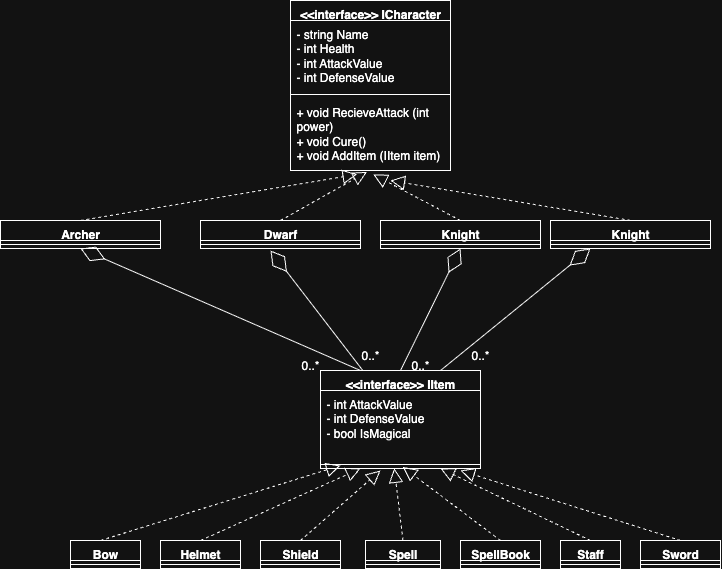

The diagram above was exported from draw.io. Its source (the exported page's mxGraphModel, read from the mxfile embedded in the PNG):
<mxGraphModel dx="1082" dy="1003" grid="1" gridSize="10" guides="1" tooltips="1" connect="1" arrows="1" fold="1" page="1" pageScale="1" pageWidth="827" pageHeight="1169" math="0" shadow="0">
  <root>
    <mxCell id="0" />
    <mxCell id="1" parent="0" />
    <mxCell id="qVGovETLJkY4nEF-T7we-1" value="&amp;lt;&amp;lt;interface&amp;gt;&amp;gt; ICharacter" style="swimlane;fontStyle=1;align=center;verticalAlign=top;childLayout=stackLayout;horizontal=1;startSize=20;horizontalStack=0;resizeParent=1;resizeParentMax=0;resizeLast=0;collapsible=1;marginBottom=0;whiteSpace=wrap;html=1;" vertex="1" parent="1">
      <mxGeometry x="320" y="40" width="160" height="170" as="geometry" />
    </mxCell>
    <mxCell id="qVGovETLJkY4nEF-T7we-2" value="- string Name&lt;div&gt;- int Health&lt;/div&gt;&lt;div&gt;- int AttackValue&lt;/div&gt;&lt;div&gt;- int DefenseValue&lt;/div&gt;" style="text;strokeColor=none;fillColor=none;align=left;verticalAlign=top;spacingLeft=4;spacingRight=4;overflow=hidden;rotatable=0;points=[[0,0.5],[1,0.5]];portConstraint=eastwest;whiteSpace=wrap;html=1;" vertex="1" parent="qVGovETLJkY4nEF-T7we-1">
      <mxGeometry y="20" width="160" height="70" as="geometry" />
    </mxCell>
    <mxCell id="qVGovETLJkY4nEF-T7we-3" value="" style="line;strokeWidth=1;fillColor=none;align=left;verticalAlign=middle;spacingTop=-1;spacingLeft=3;spacingRight=3;rotatable=0;labelPosition=right;points=[];portConstraint=eastwest;strokeColor=inherit;" vertex="1" parent="qVGovETLJkY4nEF-T7we-1">
      <mxGeometry y="90" width="160" height="8" as="geometry" />
    </mxCell>
    <mxCell id="qVGovETLJkY4nEF-T7we-4" value="+ void RecieveAttack (int power)&lt;div&gt;+ void Cure()&lt;/div&gt;&lt;div&gt;+ void AddItem (IItem item)&lt;/div&gt;" style="text;strokeColor=none;fillColor=none;align=left;verticalAlign=top;spacingLeft=4;spacingRight=4;overflow=hidden;rotatable=0;points=[[0,0.5],[1,0.5]];portConstraint=eastwest;whiteSpace=wrap;html=1;" vertex="1" parent="qVGovETLJkY4nEF-T7we-1">
      <mxGeometry y="98" width="160" height="72" as="geometry" />
    </mxCell>
    <mxCell id="qVGovETLJkY4nEF-T7we-5" value="Archer" style="swimlane;fontStyle=1;align=center;verticalAlign=top;childLayout=stackLayout;horizontal=1;startSize=20;horizontalStack=0;resizeParent=1;resizeParentMax=0;resizeLast=0;collapsible=1;marginBottom=0;whiteSpace=wrap;html=1;" vertex="1" parent="1">
      <mxGeometry x="30" y="260" width="160" height="28" as="geometry" />
    </mxCell>
    <mxCell id="qVGovETLJkY4nEF-T7we-7" value="" style="line;strokeWidth=1;fillColor=none;align=left;verticalAlign=middle;spacingTop=-1;spacingLeft=3;spacingRight=3;rotatable=0;labelPosition=right;points=[];portConstraint=eastwest;strokeColor=inherit;" vertex="1" parent="qVGovETLJkY4nEF-T7we-5">
      <mxGeometry y="20" width="160" height="8" as="geometry" />
    </mxCell>
    <mxCell id="qVGovETLJkY4nEF-T7we-10" value="Dwarf" style="swimlane;fontStyle=1;align=center;verticalAlign=top;childLayout=stackLayout;horizontal=1;startSize=20;horizontalStack=0;resizeParent=1;resizeParentMax=0;resizeLast=0;collapsible=1;marginBottom=0;whiteSpace=wrap;html=1;" vertex="1" parent="1">
      <mxGeometry x="230" y="260" width="160" height="28" as="geometry" />
    </mxCell>
    <mxCell id="qVGovETLJkY4nEF-T7we-11" value="" style="line;strokeWidth=1;fillColor=none;align=left;verticalAlign=middle;spacingTop=-1;spacingLeft=3;spacingRight=3;rotatable=0;labelPosition=right;points=[];portConstraint=eastwest;strokeColor=inherit;" vertex="1" parent="qVGovETLJkY4nEF-T7we-10">
      <mxGeometry y="20" width="160" height="8" as="geometry" />
    </mxCell>
    <mxCell id="qVGovETLJkY4nEF-T7we-12" value="Knight" style="swimlane;fontStyle=1;align=center;verticalAlign=top;childLayout=stackLayout;horizontal=1;startSize=20;horizontalStack=0;resizeParent=1;resizeParentMax=0;resizeLast=0;collapsible=1;marginBottom=0;whiteSpace=wrap;html=1;" vertex="1" parent="1">
      <mxGeometry x="410" y="260" width="160" height="28" as="geometry" />
    </mxCell>
    <mxCell id="qVGovETLJkY4nEF-T7we-13" value="" style="line;strokeWidth=1;fillColor=none;align=left;verticalAlign=middle;spacingTop=-1;spacingLeft=3;spacingRight=3;rotatable=0;labelPosition=right;points=[];portConstraint=eastwest;strokeColor=inherit;" vertex="1" parent="qVGovETLJkY4nEF-T7we-12">
      <mxGeometry y="20" width="160" height="8" as="geometry" />
    </mxCell>
    <mxCell id="qVGovETLJkY4nEF-T7we-14" value="Knight" style="swimlane;fontStyle=1;align=center;verticalAlign=top;childLayout=stackLayout;horizontal=1;startSize=20;horizontalStack=0;resizeParent=1;resizeParentMax=0;resizeLast=0;collapsible=1;marginBottom=0;whiteSpace=wrap;html=1;" vertex="1" parent="1">
      <mxGeometry x="580" y="260" width="160" height="28" as="geometry" />
    </mxCell>
    <mxCell id="qVGovETLJkY4nEF-T7we-15" value="" style="line;strokeWidth=1;fillColor=none;align=left;verticalAlign=middle;spacingTop=-1;spacingLeft=3;spacingRight=3;rotatable=0;labelPosition=right;points=[];portConstraint=eastwest;strokeColor=inherit;" vertex="1" parent="qVGovETLJkY4nEF-T7we-14">
      <mxGeometry y="20" width="160" height="8" as="geometry" />
    </mxCell>
    <mxCell id="qVGovETLJkY4nEF-T7we-16" value="" style="endArrow=block;dashed=1;endFill=0;endSize=12;html=1;rounded=0;exitX=0.5;exitY=0;exitDx=0;exitDy=0;entryX=0.416;entryY=1.054;entryDx=0;entryDy=0;entryPerimeter=0;" edge="1" parent="1" source="qVGovETLJkY4nEF-T7we-5" target="qVGovETLJkY4nEF-T7we-4">
      <mxGeometry width="160" relative="1" as="geometry">
        <mxPoint x="320" y="560" as="sourcePoint" />
        <mxPoint x="480" y="560" as="targetPoint" />
      </mxGeometry>
    </mxCell>
    <mxCell id="qVGovETLJkY4nEF-T7we-17" value="" style="endArrow=block;dashed=1;endFill=0;endSize=12;html=1;rounded=0;entryX=0.478;entryY=1.019;entryDx=0;entryDy=0;entryPerimeter=0;" edge="1" parent="1" target="qVGovETLJkY4nEF-T7we-4">
      <mxGeometry width="160" relative="1" as="geometry">
        <mxPoint x="310" y="260" as="sourcePoint" />
        <mxPoint x="577" y="220" as="targetPoint" />
      </mxGeometry>
    </mxCell>
    <mxCell id="qVGovETLJkY4nEF-T7we-18" value="" style="endArrow=block;dashed=1;endFill=0;endSize=12;html=1;rounded=0;entryX=0.517;entryY=1.054;entryDx=0;entryDy=0;entryPerimeter=0;exitX=0.5;exitY=0;exitDx=0;exitDy=0;" edge="1" parent="1" source="qVGovETLJkY4nEF-T7we-12" target="qVGovETLJkY4nEF-T7we-4">
      <mxGeometry width="160" relative="1" as="geometry">
        <mxPoint x="480" y="250" as="sourcePoint" />
        <mxPoint x="426" y="240" as="targetPoint" />
      </mxGeometry>
    </mxCell>
    <mxCell id="qVGovETLJkY4nEF-T7we-19" value="" style="endArrow=block;dashed=1;endFill=0;endSize=12;html=1;rounded=0;exitX=0.5;exitY=0;exitDx=0;exitDy=0;" edge="1" parent="1" source="qVGovETLJkY4nEF-T7we-14">
      <mxGeometry width="160" relative="1" as="geometry">
        <mxPoint x="660" y="250" as="sourcePoint" />
        <mxPoint x="420" y="220" as="targetPoint" />
      </mxGeometry>
    </mxCell>
    <mxCell id="qVGovETLJkY4nEF-T7we-21" value="&amp;lt;&amp;lt;interface&amp;gt;&amp;gt; IItem" style="swimlane;fontStyle=1;align=center;verticalAlign=top;childLayout=stackLayout;horizontal=1;startSize=20;horizontalStack=0;resizeParent=1;resizeParentMax=0;resizeLast=0;collapsible=1;marginBottom=0;whiteSpace=wrap;html=1;" vertex="1" parent="1">
      <mxGeometry x="350" y="410" width="160" height="98" as="geometry" />
    </mxCell>
    <mxCell id="qVGovETLJkY4nEF-T7we-22" value="- int AttackValue&lt;div&gt;- int DefenseValue&lt;/div&gt;&lt;div&gt;- bool IsMagical&lt;/div&gt;" style="text;strokeColor=none;fillColor=none;align=left;verticalAlign=top;spacingLeft=4;spacingRight=4;overflow=hidden;rotatable=0;points=[[0,0.5],[1,0.5]];portConstraint=eastwest;whiteSpace=wrap;html=1;" vertex="1" parent="qVGovETLJkY4nEF-T7we-21">
      <mxGeometry y="20" width="160" height="70" as="geometry" />
    </mxCell>
    <mxCell id="qVGovETLJkY4nEF-T7we-23" value="" style="line;strokeWidth=1;fillColor=none;align=left;verticalAlign=middle;spacingTop=-1;spacingLeft=3;spacingRight=3;rotatable=0;labelPosition=right;points=[];portConstraint=eastwest;strokeColor=inherit;" vertex="1" parent="qVGovETLJkY4nEF-T7we-21">
      <mxGeometry y="90" width="160" height="8" as="geometry" />
    </mxCell>
    <mxCell id="qVGovETLJkY4nEF-T7we-26" value="" style="endArrow=diamondThin;endFill=0;endSize=24;html=1;rounded=0;entryX=0.5;entryY=1;entryDx=0;entryDy=0;exitX=0.25;exitY=0;exitDx=0;exitDy=0;" edge="1" parent="1" source="qVGovETLJkY4nEF-T7we-21" target="qVGovETLJkY4nEF-T7we-5">
      <mxGeometry width="160" relative="1" as="geometry">
        <mxPoint x="140" y="450" as="sourcePoint" />
        <mxPoint x="300" y="450" as="targetPoint" />
      </mxGeometry>
    </mxCell>
    <mxCell id="qVGovETLJkY4nEF-T7we-27" value="" style="endArrow=diamondThin;endFill=0;endSize=24;html=1;rounded=0;" edge="1" parent="1" source="qVGovETLJkY4nEF-T7we-21">
      <mxGeometry width="160" relative="1" as="geometry">
        <mxPoint x="410" y="400" as="sourcePoint" />
        <mxPoint x="300" y="290" as="targetPoint" />
      </mxGeometry>
    </mxCell>
    <mxCell id="qVGovETLJkY4nEF-T7we-28" value="" style="endArrow=diamondThin;endFill=0;endSize=24;html=1;rounded=0;entryX=0.5;entryY=1;entryDx=0;entryDy=0;exitX=0.5;exitY=0;exitDx=0;exitDy=0;" edge="1" parent="1" source="qVGovETLJkY4nEF-T7we-21" target="qVGovETLJkY4nEF-T7we-12">
      <mxGeometry width="160" relative="1" as="geometry">
        <mxPoint x="510" y="460" as="sourcePoint" />
        <mxPoint x="400" y="350" as="targetPoint" />
      </mxGeometry>
    </mxCell>
    <mxCell id="qVGovETLJkY4nEF-T7we-29" value="" style="endArrow=diamondThin;endFill=0;endSize=24;html=1;rounded=0;entryX=0.25;entryY=1;entryDx=0;entryDy=0;exitX=0.75;exitY=0;exitDx=0;exitDy=0;" edge="1" parent="1" source="qVGovETLJkY4nEF-T7we-21" target="qVGovETLJkY4nEF-T7we-14">
      <mxGeometry width="160" relative="1" as="geometry">
        <mxPoint x="460" y="462" as="sourcePoint" />
        <mxPoint x="520" y="340" as="targetPoint" />
      </mxGeometry>
    </mxCell>
    <mxCell id="qVGovETLJkY4nEF-T7we-30" value="0..*" style="text;html=1;align=center;verticalAlign=middle;whiteSpace=wrap;rounded=0;" vertex="1" parent="1">
      <mxGeometry x="310" y="390" width="60" height="30" as="geometry" />
    </mxCell>
    <mxCell id="qVGovETLJkY4nEF-T7we-31" value="0..*" style="text;html=1;align=center;verticalAlign=middle;whiteSpace=wrap;rounded=0;" vertex="1" parent="1">
      <mxGeometry x="370" y="380" width="60" height="30" as="geometry" />
    </mxCell>
    <mxCell id="qVGovETLJkY4nEF-T7we-32" value="0..*" style="text;html=1;align=center;verticalAlign=middle;whiteSpace=wrap;rounded=0;" vertex="1" parent="1">
      <mxGeometry x="420" y="390" width="60" height="30" as="geometry" />
    </mxCell>
    <mxCell id="qVGovETLJkY4nEF-T7we-33" value="0..*" style="text;html=1;align=center;verticalAlign=middle;whiteSpace=wrap;rounded=0;" vertex="1" parent="1">
      <mxGeometry x="480" y="380" width="60" height="30" as="geometry" />
    </mxCell>
    <mxCell id="qVGovETLJkY4nEF-T7we-34" value="Bow" style="swimlane;fontStyle=1;align=center;verticalAlign=top;childLayout=stackLayout;horizontal=1;startSize=20;horizontalStack=0;resizeParent=1;resizeParentMax=0;resizeLast=0;collapsible=1;marginBottom=0;whiteSpace=wrap;html=1;" vertex="1" parent="1">
      <mxGeometry x="100" y="580" width="70" height="28" as="geometry" />
    </mxCell>
    <mxCell id="qVGovETLJkY4nEF-T7we-50" value="" style="endArrow=block;dashed=1;endFill=0;endSize=12;html=1;rounded=0;" edge="1" parent="qVGovETLJkY4nEF-T7we-34">
      <mxGeometry width="160" relative="1" as="geometry">
        <mxPoint x="30" as="sourcePoint" />
        <mxPoint x="270" y="-75" as="targetPoint" />
      </mxGeometry>
    </mxCell>
    <mxCell id="qVGovETLJkY4nEF-T7we-35" value="" style="line;strokeWidth=1;fillColor=none;align=left;verticalAlign=middle;spacingTop=-1;spacingLeft=3;spacingRight=3;rotatable=0;labelPosition=right;points=[];portConstraint=eastwest;strokeColor=inherit;" vertex="1" parent="qVGovETLJkY4nEF-T7we-34">
      <mxGeometry y="20" width="70" height="8" as="geometry" />
    </mxCell>
    <mxCell id="qVGovETLJkY4nEF-T7we-36" value="Helmet" style="swimlane;fontStyle=1;align=center;verticalAlign=top;childLayout=stackLayout;horizontal=1;startSize=20;horizontalStack=0;resizeParent=1;resizeParentMax=0;resizeLast=0;collapsible=1;marginBottom=0;whiteSpace=wrap;html=1;" vertex="1" parent="1">
      <mxGeometry x="190" y="580" width="80" height="28" as="geometry" />
    </mxCell>
    <mxCell id="qVGovETLJkY4nEF-T7we-37" value="" style="line;strokeWidth=1;fillColor=none;align=left;verticalAlign=middle;spacingTop=-1;spacingLeft=3;spacingRight=3;rotatable=0;labelPosition=right;points=[];portConstraint=eastwest;strokeColor=inherit;" vertex="1" parent="qVGovETLJkY4nEF-T7we-36">
      <mxGeometry y="20" width="80" height="8" as="geometry" />
    </mxCell>
    <mxCell id="qVGovETLJkY4nEF-T7we-38" value="Shield" style="swimlane;fontStyle=1;align=center;verticalAlign=top;childLayout=stackLayout;horizontal=1;startSize=20;horizontalStack=0;resizeParent=1;resizeParentMax=0;resizeLast=0;collapsible=1;marginBottom=0;whiteSpace=wrap;html=1;" vertex="1" parent="1">
      <mxGeometry x="290" y="580" width="80" height="28" as="geometry" />
    </mxCell>
    <mxCell id="qVGovETLJkY4nEF-T7we-39" value="" style="line;strokeWidth=1;fillColor=none;align=left;verticalAlign=middle;spacingTop=-1;spacingLeft=3;spacingRight=3;rotatable=0;labelPosition=right;points=[];portConstraint=eastwest;strokeColor=inherit;" vertex="1" parent="qVGovETLJkY4nEF-T7we-38">
      <mxGeometry y="20" width="80" height="8" as="geometry" />
    </mxCell>
    <mxCell id="qVGovETLJkY4nEF-T7we-40" value="Spell" style="swimlane;fontStyle=1;align=center;verticalAlign=top;childLayout=stackLayout;horizontal=1;startSize=20;horizontalStack=0;resizeParent=1;resizeParentMax=0;resizeLast=0;collapsible=1;marginBottom=0;whiteSpace=wrap;html=1;" vertex="1" parent="1">
      <mxGeometry x="395" y="580" width="75" height="28" as="geometry" />
    </mxCell>
    <mxCell id="qVGovETLJkY4nEF-T7we-41" value="" style="line;strokeWidth=1;fillColor=none;align=left;verticalAlign=middle;spacingTop=-1;spacingLeft=3;spacingRight=3;rotatable=0;labelPosition=right;points=[];portConstraint=eastwest;strokeColor=inherit;" vertex="1" parent="qVGovETLJkY4nEF-T7we-40">
      <mxGeometry y="20" width="75" height="8" as="geometry" />
    </mxCell>
    <mxCell id="qVGovETLJkY4nEF-T7we-42" value="SpellBook" style="swimlane;fontStyle=1;align=center;verticalAlign=top;childLayout=stackLayout;horizontal=1;startSize=20;horizontalStack=0;resizeParent=1;resizeParentMax=0;resizeLast=0;collapsible=1;marginBottom=0;whiteSpace=wrap;html=1;" vertex="1" parent="1">
      <mxGeometry x="490" y="580" width="80" height="28" as="geometry" />
    </mxCell>
    <mxCell id="qVGovETLJkY4nEF-T7we-43" value="" style="line;strokeWidth=1;fillColor=none;align=left;verticalAlign=middle;spacingTop=-1;spacingLeft=3;spacingRight=3;rotatable=0;labelPosition=right;points=[];portConstraint=eastwest;strokeColor=inherit;" vertex="1" parent="qVGovETLJkY4nEF-T7we-42">
      <mxGeometry y="20" width="80" height="8" as="geometry" />
    </mxCell>
    <mxCell id="qVGovETLJkY4nEF-T7we-44" value="Staff" style="swimlane;fontStyle=1;align=center;verticalAlign=top;childLayout=stackLayout;horizontal=1;startSize=20;horizontalStack=0;resizeParent=1;resizeParentMax=0;resizeLast=0;collapsible=1;marginBottom=0;whiteSpace=wrap;html=1;" vertex="1" parent="1">
      <mxGeometry x="590" y="580" width="60" height="28" as="geometry" />
    </mxCell>
    <mxCell id="qVGovETLJkY4nEF-T7we-45" value="" style="line;strokeWidth=1;fillColor=none;align=left;verticalAlign=middle;spacingTop=-1;spacingLeft=3;spacingRight=3;rotatable=0;labelPosition=right;points=[];portConstraint=eastwest;strokeColor=inherit;" vertex="1" parent="qVGovETLJkY4nEF-T7we-44">
      <mxGeometry y="20" width="60" height="8" as="geometry" />
    </mxCell>
    <mxCell id="qVGovETLJkY4nEF-T7we-46" value="Sword" style="swimlane;fontStyle=1;align=center;verticalAlign=top;childLayout=stackLayout;horizontal=1;startSize=20;horizontalStack=0;resizeParent=1;resizeParentMax=0;resizeLast=0;collapsible=1;marginBottom=0;whiteSpace=wrap;html=1;" vertex="1" parent="1">
      <mxGeometry x="670" y="580" width="80" height="28" as="geometry" />
    </mxCell>
    <mxCell id="qVGovETLJkY4nEF-T7we-47" value="" style="line;strokeWidth=1;fillColor=none;align=left;verticalAlign=middle;spacingTop=-1;spacingLeft=3;spacingRight=3;rotatable=0;labelPosition=right;points=[];portConstraint=eastwest;strokeColor=inherit;" vertex="1" parent="qVGovETLJkY4nEF-T7we-46">
      <mxGeometry y="20" width="80" height="8" as="geometry" />
    </mxCell>
    <mxCell id="qVGovETLJkY4nEF-T7we-51" value="" style="endArrow=block;dashed=1;endFill=0;endSize=12;html=1;rounded=0;exitX=0.5;exitY=0;exitDx=0;exitDy=0;entryX=0.25;entryY=1;entryDx=0;entryDy=0;" edge="1" parent="1" source="qVGovETLJkY4nEF-T7we-36" target="qVGovETLJkY4nEF-T7we-21">
      <mxGeometry width="160" relative="1" as="geometry">
        <mxPoint x="270" y="610" as="sourcePoint" />
        <mxPoint x="410" y="510" as="targetPoint" />
      </mxGeometry>
    </mxCell>
    <mxCell id="qVGovETLJkY4nEF-T7we-52" value="" style="endArrow=block;dashed=1;endFill=0;endSize=12;html=1;rounded=0;exitX=0.5;exitY=0;exitDx=0;exitDy=0;" edge="1" parent="1" source="qVGovETLJkY4nEF-T7we-38">
      <mxGeometry width="160" relative="1" as="geometry">
        <mxPoint x="300" y="620" as="sourcePoint" />
        <mxPoint x="410" y="510" as="targetPoint" />
      </mxGeometry>
    </mxCell>
    <mxCell id="qVGovETLJkY4nEF-T7we-53" value="" style="endArrow=block;dashed=1;endFill=0;endSize=12;html=1;rounded=0;exitX=0.5;exitY=0;exitDx=0;exitDy=0;entryX=0.461;entryY=0.982;entryDx=0;entryDy=0;entryPerimeter=0;" edge="1" parent="1" source="qVGovETLJkY4nEF-T7we-40" target="qVGovETLJkY4nEF-T7we-23">
      <mxGeometry width="160" relative="1" as="geometry">
        <mxPoint x="410" y="640" as="sourcePoint" />
        <mxPoint x="490" y="570" as="targetPoint" />
      </mxGeometry>
    </mxCell>
    <mxCell id="qVGovETLJkY4nEF-T7we-54" value="" style="endArrow=block;dashed=1;endFill=0;endSize=12;html=1;rounded=0;exitX=0.5;exitY=0;exitDx=0;exitDy=0;entryX=0.514;entryY=0.804;entryDx=0;entryDy=0;entryPerimeter=0;" edge="1" parent="1" source="qVGovETLJkY4nEF-T7we-42" target="qVGovETLJkY4nEF-T7we-23">
      <mxGeometry width="160" relative="1" as="geometry">
        <mxPoint x="429" y="612" as="sourcePoint" />
        <mxPoint x="420" y="540" as="targetPoint" />
      </mxGeometry>
    </mxCell>
    <mxCell id="qVGovETLJkY4nEF-T7we-55" value="" style="endArrow=block;dashed=1;endFill=0;endSize=12;html=1;rounded=0;exitX=0.5;exitY=0;exitDx=0;exitDy=0;entryX=0.75;entryY=1;entryDx=0;entryDy=0;" edge="1" parent="1" source="qVGovETLJkY4nEF-T7we-44" target="qVGovETLJkY4nEF-T7we-21">
      <mxGeometry width="160" relative="1" as="geometry">
        <mxPoint x="578" y="614" as="sourcePoint" />
        <mxPoint x="480" y="540" as="targetPoint" />
      </mxGeometry>
    </mxCell>
    <mxCell id="qVGovETLJkY4nEF-T7we-56" value="" style="endArrow=block;dashed=1;endFill=0;endSize=12;html=1;rounded=0;exitX=0.5;exitY=0;exitDx=0;exitDy=0;" edge="1" parent="1" source="qVGovETLJkY4nEF-T7we-46">
      <mxGeometry width="160" relative="1" as="geometry">
        <mxPoint x="710" y="622" as="sourcePoint" />
        <mxPoint x="490" y="510" as="targetPoint" />
      </mxGeometry>
    </mxCell>
  </root>
</mxGraphModel>